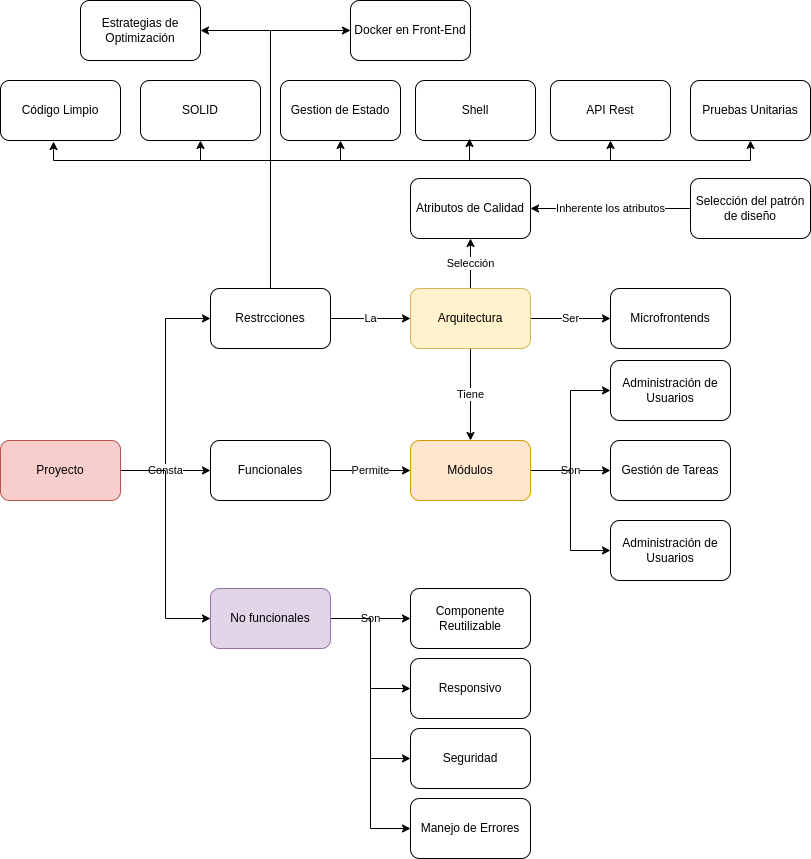

The diagram above was exported from draw.io. Its source (the exported page's mxGraphModel, read from the mxfile embedded in the PNG):
<mxGraphModel dx="1368" dy="838" grid="1" gridSize="10" guides="1" tooltips="1" connect="1" arrows="1" fold="1" page="1" pageScale="1" pageWidth="850" pageHeight="1100" background="none" math="0" shadow="0">
  <root>
    <mxCell id="0" />
    <mxCell id="1" parent="0" />
    <mxCell id="Bc8aufI014je2wh7tZdj-1" value="Atributos de Calidad" style="rounded=1;whiteSpace=wrap;html=1;" vertex="1" parent="1">
      <mxGeometry x="420" y="189" width="120" height="60" as="geometry" />
    </mxCell>
    <mxCell id="Bc8aufI014je2wh7tZdj-3" value="Inherente los atributos" style="edgeStyle=orthogonalEdgeStyle;rounded=0;orthogonalLoop=1;jettySize=auto;html=1;" edge="1" parent="1" source="Bc8aufI014je2wh7tZdj-2" target="Bc8aufI014je2wh7tZdj-1">
      <mxGeometry relative="1" as="geometry" />
    </mxCell>
    <mxCell id="Bc8aufI014je2wh7tZdj-2" value="Selección del patrón de diseño" style="rounded=1;whiteSpace=wrap;html=1;" vertex="1" parent="1">
      <mxGeometry x="700" y="189" width="120" height="60" as="geometry" />
    </mxCell>
    <mxCell id="Bc8aufI014je2wh7tZdj-10" value="SOLID" style="whiteSpace=wrap;html=1;rounded=1;" vertex="1" parent="1">
      <mxGeometry x="150" y="91" width="120" height="60" as="geometry" />
    </mxCell>
    <mxCell id="Bc8aufI014je2wh7tZdj-12" value="Código Limpio" style="whiteSpace=wrap;html=1;rounded=1;" vertex="1" parent="1">
      <mxGeometry x="10" y="91" width="120" height="60" as="geometry" />
    </mxCell>
    <mxCell id="Bc8aufI014je2wh7tZdj-16" value="Estrategias de Optimización" style="whiteSpace=wrap;html=1;rounded=1;" vertex="1" parent="1">
      <mxGeometry x="90" y="11" width="120" height="60" as="geometry" />
    </mxCell>
    <mxCell id="Bc8aufI014je2wh7tZdj-18" value="Docker en Front-End" style="whiteSpace=wrap;html=1;rounded=1;" vertex="1" parent="1">
      <mxGeometry x="360" y="11" width="120" height="60" as="geometry" />
    </mxCell>
    <mxCell id="Bc8aufI014je2wh7tZdj-20" value="Componente Reutilizable" style="whiteSpace=wrap;html=1;rounded=1;" vertex="1" parent="1">
      <mxGeometry x="420" y="599" width="120" height="60" as="geometry" />
    </mxCell>
    <mxCell id="Bc8aufI014je2wh7tZdj-22" value="Gestion de Estado" style="rounded=1;whiteSpace=wrap;html=1;" vertex="1" parent="1">
      <mxGeometry x="290" y="91" width="120" height="60" as="geometry" />
    </mxCell>
    <mxCell id="Bc8aufI014je2wh7tZdj-26" value="API Rest" style="whiteSpace=wrap;html=1;rounded=1;" vertex="1" parent="1">
      <mxGeometry x="560" y="91" width="120" height="60" as="geometry" />
    </mxCell>
    <mxCell id="Bc8aufI014je2wh7tZdj-29" value="Pruebas Unitarias" style="whiteSpace=wrap;html=1;rounded=1;" vertex="1" parent="1">
      <mxGeometry x="700" y="91" width="120" height="60" as="geometry" />
    </mxCell>
    <mxCell id="Bc8aufI014je2wh7tZdj-30" value="Responsivo" style="whiteSpace=wrap;html=1;rounded=1;" vertex="1" parent="1">
      <mxGeometry x="420" y="669" width="120" height="60" as="geometry" />
    </mxCell>
    <mxCell id="Bc8aufI014je2wh7tZdj-31" value="Manejo de Errores" style="whiteSpace=wrap;html=1;rounded=1;" vertex="1" parent="1">
      <mxGeometry x="420" y="809" width="120" height="60" as="geometry" />
    </mxCell>
    <mxCell id="Bc8aufI014je2wh7tZdj-32" value="Seguridad" style="whiteSpace=wrap;html=1;rounded=1;" vertex="1" parent="1">
      <mxGeometry x="420" y="739" width="120" height="60" as="geometry" />
    </mxCell>
    <mxCell id="Bc8aufI014je2wh7tZdj-33" value="Microfrontends" style="whiteSpace=wrap;html=1;rounded=1;" vertex="1" parent="1">
      <mxGeometry x="620" y="299" width="120" height="60" as="geometry" />
    </mxCell>
    <mxCell id="Bc8aufI014je2wh7tZdj-53" value="Son" style="edgeStyle=orthogonalEdgeStyle;rounded=0;orthogonalLoop=1;jettySize=auto;html=1;" edge="1" parent="1" source="Bc8aufI014je2wh7tZdj-34" target="Bc8aufI014je2wh7tZdj-52">
      <mxGeometry relative="1" as="geometry" />
    </mxCell>
    <mxCell id="Bc8aufI014je2wh7tZdj-54" style="edgeStyle=orthogonalEdgeStyle;rounded=0;orthogonalLoop=1;jettySize=auto;html=1;entryX=0;entryY=0.5;entryDx=0;entryDy=0;" edge="1" parent="1" source="Bc8aufI014je2wh7tZdj-34" target="Bc8aufI014je2wh7tZdj-49">
      <mxGeometry relative="1" as="geometry" />
    </mxCell>
    <mxCell id="Bc8aufI014je2wh7tZdj-55" style="edgeStyle=orthogonalEdgeStyle;rounded=0;orthogonalLoop=1;jettySize=auto;html=1;entryX=0;entryY=0.5;entryDx=0;entryDy=0;" edge="1" parent="1" source="Bc8aufI014je2wh7tZdj-34" target="Bc8aufI014je2wh7tZdj-50">
      <mxGeometry relative="1" as="geometry" />
    </mxCell>
    <mxCell id="Bc8aufI014je2wh7tZdj-34" value="Módulos" style="whiteSpace=wrap;html=1;rounded=1;fillColor=#ffe6cc;strokeColor=#d79b00;" vertex="1" parent="1">
      <mxGeometry x="420" y="451" width="120" height="60" as="geometry" />
    </mxCell>
    <mxCell id="Bc8aufI014je2wh7tZdj-35" value="Shell" style="whiteSpace=wrap;html=1;rounded=1;" vertex="1" parent="1">
      <mxGeometry x="425" y="91" width="120" height="60" as="geometry" />
    </mxCell>
    <mxCell id="Bc8aufI014je2wh7tZdj-40" value="" style="edgeStyle=orthogonalEdgeStyle;rounded=0;orthogonalLoop=1;jettySize=auto;html=1;exitX=1;exitY=0.5;exitDx=0;exitDy=0;entryX=0;entryY=0.5;entryDx=0;entryDy=0;" edge="1" parent="1" source="Bc8aufI014je2wh7tZdj-37" target="Bc8aufI014je2wh7tZdj-39">
      <mxGeometry relative="1" as="geometry" />
    </mxCell>
    <mxCell id="Bc8aufI014je2wh7tZdj-41" value="Consta" style="edgeStyle=orthogonalEdgeStyle;rounded=0;orthogonalLoop=1;jettySize=auto;html=1;" edge="1" parent="1" source="Bc8aufI014je2wh7tZdj-37" target="Bc8aufI014je2wh7tZdj-38">
      <mxGeometry relative="1" as="geometry" />
    </mxCell>
    <mxCell id="Bc8aufI014je2wh7tZdj-43" style="edgeStyle=orthogonalEdgeStyle;rounded=0;orthogonalLoop=1;jettySize=auto;html=1;entryX=0;entryY=0.5;entryDx=0;entryDy=0;" edge="1" parent="1" source="Bc8aufI014je2wh7tZdj-37" target="Bc8aufI014je2wh7tZdj-42">
      <mxGeometry relative="1" as="geometry" />
    </mxCell>
    <mxCell id="Bc8aufI014je2wh7tZdj-37" value="Proyecto" style="whiteSpace=wrap;html=1;rounded=1;fillColor=#f8cecc;strokeColor=#b85450;" vertex="1" parent="1">
      <mxGeometry x="10" y="451" width="120" height="60" as="geometry" />
    </mxCell>
    <mxCell id="Bc8aufI014je2wh7tZdj-56" value="Permite" style="edgeStyle=orthogonalEdgeStyle;rounded=0;orthogonalLoop=1;jettySize=auto;html=1;entryX=0;entryY=0.5;entryDx=0;entryDy=0;" edge="1" parent="1" source="Bc8aufI014je2wh7tZdj-38" target="Bc8aufI014je2wh7tZdj-34">
      <mxGeometry relative="1" as="geometry" />
    </mxCell>
    <mxCell id="Bc8aufI014je2wh7tZdj-38" value="Funcionales" style="whiteSpace=wrap;html=1;rounded=1;" vertex="1" parent="1">
      <mxGeometry x="220" y="451" width="120" height="60" as="geometry" />
    </mxCell>
    <mxCell id="Bc8aufI014je2wh7tZdj-45" value="La" style="edgeStyle=orthogonalEdgeStyle;rounded=0;orthogonalLoop=1;jettySize=auto;html=1;" edge="1" parent="1" source="Bc8aufI014je2wh7tZdj-39" target="Bc8aufI014je2wh7tZdj-44">
      <mxGeometry relative="1" as="geometry" />
    </mxCell>
    <mxCell id="Bc8aufI014je2wh7tZdj-64" style="edgeStyle=orthogonalEdgeStyle;rounded=0;orthogonalLoop=1;jettySize=auto;html=1;entryX=1;entryY=0.5;entryDx=0;entryDy=0;" edge="1" parent="1" source="Bc8aufI014je2wh7tZdj-39" target="Bc8aufI014je2wh7tZdj-16">
      <mxGeometry relative="1" as="geometry">
        <Array as="points">
          <mxPoint x="280" y="41" />
        </Array>
      </mxGeometry>
    </mxCell>
    <mxCell id="Bc8aufI014je2wh7tZdj-65" style="edgeStyle=orthogonalEdgeStyle;rounded=0;orthogonalLoop=1;jettySize=auto;html=1;entryX=0;entryY=0.5;entryDx=0;entryDy=0;" edge="1" parent="1" source="Bc8aufI014je2wh7tZdj-39" target="Bc8aufI014je2wh7tZdj-18">
      <mxGeometry relative="1" as="geometry">
        <Array as="points">
          <mxPoint x="280" y="41" />
        </Array>
      </mxGeometry>
    </mxCell>
    <mxCell id="Bc8aufI014je2wh7tZdj-67" style="edgeStyle=orthogonalEdgeStyle;rounded=0;orthogonalLoop=1;jettySize=auto;html=1;entryX=0.5;entryY=1;entryDx=0;entryDy=0;" edge="1" parent="1" source="Bc8aufI014je2wh7tZdj-39" target="Bc8aufI014je2wh7tZdj-10">
      <mxGeometry relative="1" as="geometry">
        <Array as="points">
          <mxPoint x="280" y="171" />
          <mxPoint x="210" y="171" />
        </Array>
      </mxGeometry>
    </mxCell>
    <mxCell id="Bc8aufI014je2wh7tZdj-68" style="edgeStyle=orthogonalEdgeStyle;rounded=0;orthogonalLoop=1;jettySize=auto;html=1;entryX=0.5;entryY=1;entryDx=0;entryDy=0;" edge="1" parent="1" source="Bc8aufI014je2wh7tZdj-39" target="Bc8aufI014je2wh7tZdj-22">
      <mxGeometry relative="1" as="geometry">
        <Array as="points">
          <mxPoint x="280" y="171" />
          <mxPoint x="350" y="171" />
        </Array>
      </mxGeometry>
    </mxCell>
    <mxCell id="Bc8aufI014je2wh7tZdj-70" style="edgeStyle=orthogonalEdgeStyle;rounded=0;orthogonalLoop=1;jettySize=auto;html=1;entryX=0.5;entryY=1;entryDx=0;entryDy=0;" edge="1" parent="1" source="Bc8aufI014je2wh7tZdj-39" target="Bc8aufI014je2wh7tZdj-26">
      <mxGeometry relative="1" as="geometry">
        <Array as="points">
          <mxPoint x="280" y="171" />
          <mxPoint x="620" y="171" />
        </Array>
      </mxGeometry>
    </mxCell>
    <mxCell id="Bc8aufI014je2wh7tZdj-71" style="edgeStyle=orthogonalEdgeStyle;rounded=0;orthogonalLoop=1;jettySize=auto;html=1;entryX=0.5;entryY=1;entryDx=0;entryDy=0;" edge="1" parent="1" source="Bc8aufI014je2wh7tZdj-39" target="Bc8aufI014je2wh7tZdj-29">
      <mxGeometry relative="1" as="geometry">
        <Array as="points">
          <mxPoint x="280" y="171" />
          <mxPoint x="760" y="171" />
        </Array>
      </mxGeometry>
    </mxCell>
    <mxCell id="Bc8aufI014je2wh7tZdj-39" value="Restrcciones" style="whiteSpace=wrap;html=1;rounded=1;" vertex="1" parent="1">
      <mxGeometry x="220" y="299" width="120" height="60" as="geometry" />
    </mxCell>
    <mxCell id="Bc8aufI014je2wh7tZdj-59" value="Son" style="edgeStyle=orthogonalEdgeStyle;rounded=0;orthogonalLoop=1;jettySize=auto;html=1;entryX=0;entryY=0.5;entryDx=0;entryDy=0;" edge="1" parent="1" source="Bc8aufI014je2wh7tZdj-42" target="Bc8aufI014je2wh7tZdj-20">
      <mxGeometry relative="1" as="geometry" />
    </mxCell>
    <mxCell id="Bc8aufI014je2wh7tZdj-60" style="edgeStyle=orthogonalEdgeStyle;rounded=0;orthogonalLoop=1;jettySize=auto;html=1;entryX=0;entryY=0.5;entryDx=0;entryDy=0;" edge="1" parent="1" source="Bc8aufI014je2wh7tZdj-42" target="Bc8aufI014je2wh7tZdj-30">
      <mxGeometry relative="1" as="geometry" />
    </mxCell>
    <mxCell id="Bc8aufI014je2wh7tZdj-61" style="edgeStyle=orthogonalEdgeStyle;rounded=0;orthogonalLoop=1;jettySize=auto;html=1;entryX=0;entryY=0.5;entryDx=0;entryDy=0;" edge="1" parent="1" source="Bc8aufI014je2wh7tZdj-42" target="Bc8aufI014je2wh7tZdj-32">
      <mxGeometry relative="1" as="geometry" />
    </mxCell>
    <mxCell id="Bc8aufI014je2wh7tZdj-62" style="edgeStyle=orthogonalEdgeStyle;rounded=0;orthogonalLoop=1;jettySize=auto;html=1;entryX=0;entryY=0.5;entryDx=0;entryDy=0;" edge="1" parent="1" source="Bc8aufI014je2wh7tZdj-42" target="Bc8aufI014je2wh7tZdj-31">
      <mxGeometry relative="1" as="geometry" />
    </mxCell>
    <mxCell id="Bc8aufI014je2wh7tZdj-42" value="No funcionales" style="whiteSpace=wrap;html=1;rounded=1;fillColor=#e1d5e7;strokeColor=#9673a6;" vertex="1" parent="1">
      <mxGeometry x="220" y="599" width="120" height="60" as="geometry" />
    </mxCell>
    <mxCell id="Bc8aufI014je2wh7tZdj-46" value="Ser" style="edgeStyle=orthogonalEdgeStyle;rounded=0;orthogonalLoop=1;jettySize=auto;html=1;entryX=0;entryY=0.5;entryDx=0;entryDy=0;" edge="1" parent="1" source="Bc8aufI014je2wh7tZdj-44" target="Bc8aufI014je2wh7tZdj-33">
      <mxGeometry relative="1" as="geometry" />
    </mxCell>
    <mxCell id="Bc8aufI014je2wh7tZdj-57" value="Tiene" style="edgeStyle=orthogonalEdgeStyle;rounded=0;orthogonalLoop=1;jettySize=auto;html=1;entryX=0.5;entryY=0;entryDx=0;entryDy=0;" edge="1" parent="1" source="Bc8aufI014je2wh7tZdj-44" target="Bc8aufI014je2wh7tZdj-34">
      <mxGeometry relative="1" as="geometry" />
    </mxCell>
    <mxCell id="Bc8aufI014je2wh7tZdj-58" value="Selección" style="edgeStyle=orthogonalEdgeStyle;rounded=0;orthogonalLoop=1;jettySize=auto;html=1;entryX=0.5;entryY=1;entryDx=0;entryDy=0;" edge="1" parent="1" source="Bc8aufI014je2wh7tZdj-44" target="Bc8aufI014je2wh7tZdj-1">
      <mxGeometry relative="1" as="geometry" />
    </mxCell>
    <mxCell id="Bc8aufI014je2wh7tZdj-44" value="Arquitectura" style="whiteSpace=wrap;html=1;rounded=1;fillColor=#fff2cc;strokeColor=#d6b656;" vertex="1" parent="1">
      <mxGeometry x="420" y="299" width="120" height="60" as="geometry" />
    </mxCell>
    <mxCell id="Bc8aufI014je2wh7tZdj-49" value="Administración de Usuarios" style="whiteSpace=wrap;html=1;rounded=1;" vertex="1" parent="1">
      <mxGeometry x="620" y="371" width="120" height="60" as="geometry" />
    </mxCell>
    <mxCell id="Bc8aufI014je2wh7tZdj-50" value="Administración de Usuarios" style="whiteSpace=wrap;html=1;rounded=1;" vertex="1" parent="1">
      <mxGeometry x="620" y="531" width="120" height="60" as="geometry" />
    </mxCell>
    <mxCell id="Bc8aufI014je2wh7tZdj-52" value="Gestión de Tareas" style="whiteSpace=wrap;html=1;rounded=1;" vertex="1" parent="1">
      <mxGeometry x="620" y="451" width="120" height="60" as="geometry" />
    </mxCell>
    <mxCell id="Bc8aufI014je2wh7tZdj-66" style="edgeStyle=orthogonalEdgeStyle;rounded=0;orthogonalLoop=1;jettySize=auto;html=1;entryX=0.442;entryY=1.017;entryDx=0;entryDy=0;entryPerimeter=0;" edge="1" parent="1" source="Bc8aufI014je2wh7tZdj-39" target="Bc8aufI014je2wh7tZdj-12">
      <mxGeometry relative="1" as="geometry">
        <Array as="points">
          <mxPoint x="280" y="171" />
          <mxPoint x="63" y="171" />
        </Array>
      </mxGeometry>
    </mxCell>
    <mxCell id="Bc8aufI014je2wh7tZdj-69" style="edgeStyle=orthogonalEdgeStyle;rounded=0;orthogonalLoop=1;jettySize=auto;html=1;entryX=0.45;entryY=0.967;entryDx=0;entryDy=0;entryPerimeter=0;" edge="1" parent="1" source="Bc8aufI014je2wh7tZdj-39" target="Bc8aufI014je2wh7tZdj-35">
      <mxGeometry relative="1" as="geometry">
        <Array as="points">
          <mxPoint x="280" y="171" />
          <mxPoint x="479" y="171" />
        </Array>
      </mxGeometry>
    </mxCell>
  </root>
</mxGraphModel>